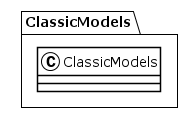

The diagram above was rendered by PlantUML. Its source (embedded in the PNG):
@startuml
!theme plain
package ClassicModels {
class ClassicModels {
}
}
@enduml